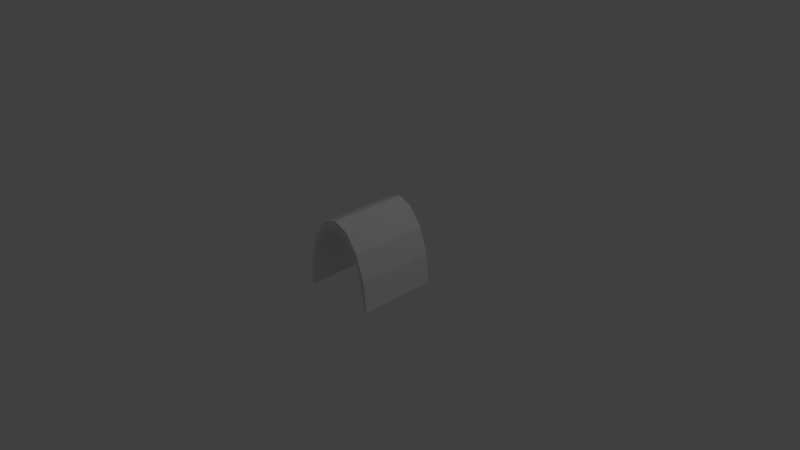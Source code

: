 # Source: tunnel.blend  (saved by Blender 2.62.0; exported with 4.5.12 LTS)
import bpy
from mathutils import Matrix  # noqa: F401  (used for matrix-valued properties, if any)

bpy.ops.wm.read_factory_settings(use_empty=True)
scene = bpy.context.scene
scene.name = 'Scene'

# ---- collections
col_collection_1 = bpy.data.collections.new('Collection 1'); scene.collection.children.link(col_collection_1)

# ---- world
world_world = bpy.data.worlds.new('World'); scene.world = world_world
world_world.color = (0.05088, 0.05088, 0.05088)
world_world.use_sun_shadow = False
world_world.sun_shadow_jitter_overblur = 0.0
world_world.cycles.sampling_method = 'MANUAL'
world_world.cycles.sample_map_resolution = 256

# ---- cameras
cam_camera = bpy.data.cameras.new('Camera')
cam_camera.clip_end = 100.0
cam_camera.lens = 35.0
cam_camera.sensor_width = 32.0
cam_camera.sensor_height = 18.0
cam_camera.ortho_scale = 7.314
cam_camera.dof.focus_distance = 0.0
cam_camera.dof.aperture_fstop = 128.0

# ---- lights
light_lamp = bpy.data.lights.new('Lamp', 'POINT')
light_lamp.transmission_factor = 0.0
light_lamp.cutoff_distance = 30.0
light_lamp.energy = 100.0
light_lamp.shadow_buffer_clip_start = 1.001
light_lamp.shadow_soft_size = 1.0
light_lamp.shadow_maximum_resolution = 0.006
light_lamp.use_absolute_resolution = True
light_lamp.cycles.use_multiple_importance_sampling = False

# ---- meshes
me_tunnel = bpy.data.meshes.new('Tunnel')
me_tunnel.from_pydata([(0.9488, -1.0, 1.182e-07), (0.9146, -1.0, 0.3416), (0.8172, -1.0, 0.6312), (0.6713, -1.0, 0.8248), (0.4994, -1.0, 0.8927), (0.3274, -1.0, 0.8248), (0.1816, -1.0, 0.6312), (0.08415, -1.0, 0.3416), (0.04994, -1.0, 1.182e-07), (0.9488, 2.384e-07, 1.389e-06), (0.9146, 2.384e-07, 0.3416), (0.8172, 0.0, 0.6312), (0.6713, 0.0, 0.8248), (0.4994, 0.0, 0.8927), (0.3274, 2.384e-07, 0.8248), (0.1816, 0.0, 0.6312), (0.08415, 2.384e-07, 0.3416), (0.04994, 2.384e-07, -2.01e-06), (0.9987, -1.0, 1.182e-07), (0.9607, -1.0, 0.3796), (0.8525, -1.0, 0.7014), (0.6905, -1.0, 0.9164), (0.4994, -1.0, 0.9919), (0.3083, -1.0, 0.9164), (0.1463, -1.0, 0.7014), (0.03801, -1.0, 0.3796), (0.0, -1.0, 1.182e-07), (0.9987, 2.384e-07, 1.537e-06), (0.9607, 2.384e-07, 0.3796), (0.8525, 0.0, 0.7014), (0.6905, 0.0, 0.9164), (0.4994, 0.0, 0.9919), (0.3083, 2.384e-07, 0.9164), (0.1463, 0.0, 0.7014), (0.03801, 2.384e-07, 0.3796), (0.0, 2.384e-07, -2.247e-06)], [], [(0, 1, 10, 9), (1, 2, 11, 10), (2, 3, 12, 11), (3, 4, 13, 12), (4, 5, 14, 13), (5, 6, 15, 14), (6, 7, 16, 15), (7, 8, 17, 16), (18, 27, 28, 19), (19, 28, 29, 20), (20, 29, 30, 21), (21, 30, 31, 22), (22, 31, 32, 23), (23, 32, 33, 24), (24, 33, 34, 25), (25, 34, 35, 26), (7, 25, 26, 8), (6, 24, 25, 7), (5, 23, 24, 6), (4, 22, 23, 5), (3, 21, 22, 4), (2, 20, 21, 3), (1, 19, 20, 2), (0, 18, 19, 1), (9, 10, 28, 27), (10, 11, 29, 28), (11, 12, 30, 29), (12, 13, 31, 30), (13, 14, 32, 31), (14, 15, 33, 32), (15, 16, 34, 33), (16, 17, 35, 34)])
me_tunnel.use_remesh_preserve_volume = False
me_tunnel.use_remesh_preserve_attributes = False
me_tunnel.use_mirror_vertex_groups = False
me_tunnel.update()

# ---- objects
ob_tunnel = bpy.data.objects.new('Tunnel', me_tunnel)
ob_lamp = bpy.data.objects.new('Lamp', light_lamp)
ob_camera = bpy.data.objects.new('Camera', cam_camera)

# ---- transforms, parenting, visibility, modifiers, constraints
ob_tunnel.location = (0.0, 0.0, 0.0)
ob_tunnel.lineart.crease_threshold = 0.0
ob_lamp.location = (4.076, 1.005, 5.904)
ob_lamp.rotation_euler = (0.6503, 0.05522, 1.866)
ob_lamp.lock_rotations_4d = False
ob_lamp.empty_display_type = 'ARROWS'
ob_lamp.color = (0.0, 0.0, 0.0, 0.0)
ob_lamp.lineart.crease_threshold = 0.0
ob_camera.location = (7.481, -6.508, 5.344)
ob_camera.rotation_euler = (1.109, 0.01082, 0.8149)
ob_camera.lock_rotations_4d = False
ob_camera.empty_display_type = 'ARROWS'
ob_camera.color = (0.0, 0.0, 0.0, 0.0)
ob_camera.display_type = 'WIRE'
ob_camera.lineart.crease_threshold = 0.0

# ---- collection membership
col_collection_1.objects.link(ob_tunnel)
col_collection_1.objects.link(ob_lamp)
col_collection_1.objects.link(ob_camera)

# ---- scene / render settings (as saved in the file)
scene.camera = ob_camera
scene.frame_start = 1; scene.frame_end = 250; scene.frame_set(1)
scene.render.engine = 'BLENDER_EEVEE_NEXT'
scene.render.image_settings.color_mode = 'RGB'
scene.render.image_settings.compression = 90
scene.render.resolution_percentage = 50
scene.render.dither_intensity = 0.0
scene.render.bake_margin = 2
scene.render.bake_bias = 0.0
scene.cycles.use_denoising = False
scene.cycles.samples = 10
scene.cycles.sampling_pattern = 'TABULATED_SOBOL'
scene.cycles.light_sampling_threshold = 0.0
scene.cycles.use_adaptive_sampling = False
scene.cycles.use_light_tree = False
scene.cycles.blur_glossy = 0.0
scene.cycles.volume_bounces = 1
scene.cycles.pixel_filter_type = 'GAUSSIAN'
scene.cycles.sample_clamp_indirect = 0.0
scene.view_settings.view_transform = 'Standard'
bpy.context.view_layer.update()
